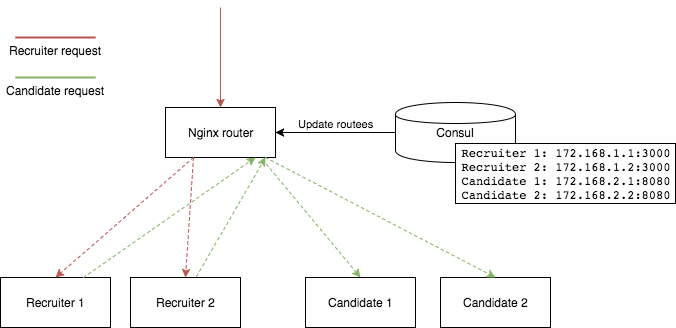

The diagram above was exported from draw.io. Its source (the exported page's mxGraphModel, read from the mxfile embedded in the PNG):
<mxGraphModel dx="743" dy="454" grid="1" gridSize="10" guides="1" tooltips="1" connect="1" arrows="1" fold="1" page="1" pageScale="1" pageWidth="850" pageHeight="1100" background="#ffffff" math="0" shadow="0">
  <root>
    <mxCell id="0" />
    <mxCell id="1" parent="0" />
    <mxCell id="14" value="Recruiter 1" style="html=1;" vertex="1" parent="1">
      <mxGeometry x="23" y="280" width="110" height="50" as="geometry" />
    </mxCell>
    <mxCell id="16" value="Recruiter 2" style="html=1;" vertex="1" parent="1">
      <mxGeometry x="153" y="280" width="110" height="50" as="geometry" />
    </mxCell>
    <mxCell id="17" value="Candidate 1" style="html=1;" vertex="1" parent="1">
      <mxGeometry x="328" y="280" width="110" height="50" as="geometry" />
    </mxCell>
    <mxCell id="18" value="Candidate 2" style="html=1;" vertex="1" parent="1">
      <mxGeometry x="463" y="280" width="110" height="50" as="geometry" />
    </mxCell>
    <mxCell id="19" value="Nginx router" style="html=1;" vertex="1" parent="1">
      <mxGeometry x="188" y="110" width="110" height="50" as="geometry" />
    </mxCell>
    <mxCell id="20" value="Consul" style="shape=cylinder;whiteSpace=wrap;html=1;" vertex="1" parent="1">
      <mxGeometry x="418" y="105" width="120" height="60" as="geometry" />
    </mxCell>
    <mxCell id="47" value="Update routees" style="endArrow=classic;html=1;verticalAlign=bottom;entryX=1;entryY=0.5;exitX=0;exitY=0.5;" edge="1" parent="1" source="20" target="19">
      <mxGeometry width="50" height="50" relative="1" as="geometry">
        <mxPoint x="438" y="135" as="sourcePoint" />
        <mxPoint x="338" y="135" as="targetPoint" />
      </mxGeometry>
    </mxCell>
    <mxCell id="48" value="" style="endArrow=classic;html=1;entryX=0.5;entryY=0;fontColor=#000000;fillColor=#f8cecc;strokeColor=#b85450;" edge="1" parent="1" target="19">
      <mxGeometry width="50" height="50" relative="1" as="geometry">
        <mxPoint x="243" y="10" as="sourcePoint" />
        <mxPoint x="248" y="40" as="targetPoint" />
      </mxGeometry>
    </mxCell>
    <mxCell id="50" value="" style="endArrow=classic;html=1;fontColor=#000000;exitX=0.25;exitY=1;entryX=0.5;entryY=0;fillColor=#f8cecc;strokeColor=#b85450;dashed=1;" edge="1" parent="1" source="19" target="14">
      <mxGeometry width="50" height="50" relative="1" as="geometry">
        <mxPoint x="58" y="250" as="sourcePoint" />
        <mxPoint x="108" y="200" as="targetPoint" />
      </mxGeometry>
    </mxCell>
    <mxCell id="53" value="" style="endArrow=classic;html=1;fontColor=#000000;exitX=0.25;exitY=1;entryX=0.5;entryY=0;fillColor=#f8cecc;strokeColor=#b85450;dashed=1;" edge="1" parent="1" source="19" target="16">
      <mxGeometry width="50" height="50" relative="1" as="geometry">
        <mxPoint x="247" y="172" as="sourcePoint" />
        <mxPoint x="88" y="290" as="targetPoint" />
      </mxGeometry>
    </mxCell>
    <mxCell id="54" value="" style="endArrow=classic;html=1;dashed=1;fontColor=#000000;exitX=0.75;exitY=0;fillColor=#d5e8d4;strokeColor=#82b366;" edge="1" parent="1" source="14">
      <mxGeometry width="50" height="50" relative="1" as="geometry">
        <mxPoint x="278" y="250" as="sourcePoint" />
        <mxPoint x="278" y="160" as="targetPoint" />
      </mxGeometry>
    </mxCell>
    <mxCell id="55" value="" style="endArrow=classic;html=1;dashed=1;fontColor=#000000;exitX=0.882;exitY=1.04;entryX=0.5;entryY=0;fillColor=#d5e8d4;strokeColor=#82b366;exitPerimeter=0;" edge="1" parent="1" source="19" target="17">
      <mxGeometry width="50" height="50" relative="1" as="geometry">
        <mxPoint x="322" y="305" as="sourcePoint" />
        <mxPoint x="478" y="187" as="targetPoint" />
      </mxGeometry>
    </mxCell>
    <mxCell id="56" value="" style="endArrow=classic;html=1;dashed=1;fontColor=#000000;exitX=0.909;exitY=1;entryX=0.5;entryY=0;fillColor=#d5e8d4;strokeColor=#82b366;exitPerimeter=0;" edge="1" parent="1" source="19" target="18">
      <mxGeometry width="50" height="50" relative="1" as="geometry">
        <mxPoint x="417" y="258" as="sourcePoint" />
        <mxPoint x="573" y="140" as="targetPoint" />
      </mxGeometry>
    </mxCell>
    <mxCell id="57" value="" style="endArrow=classic;html=1;dashed=1;fontColor=#000000;exitX=0.6;exitY=-0.02;fillColor=#d5e8d4;strokeColor=#82b366;exitPerimeter=0;" edge="1" parent="1" source="16">
      <mxGeometry width="50" height="50" relative="1" as="geometry">
        <mxPoint x="243" y="238" as="sourcePoint" />
        <mxPoint x="288" y="160" as="targetPoint" />
      </mxGeometry>
    </mxCell>
    <mxCell id="59" value="Recruiter request" style="line;strokeWidth=2;html=1;fontColor=#000000;fillColor=#f8cecc;strokeColor=#b85450;verticalAlign=top;spacingTop=4;" vertex="1" parent="1">
      <mxGeometry x="38" y="35" width="80" height="10" as="geometry" />
    </mxCell>
    <mxCell id="61" value="Candidate request" style="line;strokeWidth=2;html=1;fontColor=#000000;fillColor=#d5e8d4;strokeColor=#82b366;verticalAlign=top;spacingTop=4;" vertex="1" parent="1">
      <mxGeometry x="38" y="75" width="80" height="10" as="geometry" />
    </mxCell>
    <mxCell id="62" value="&lt;pre&gt;Recruiter 1: 172.168.1.1:3000&lt;br&gt;Recruiter 2: 172.168.1.2:3000&lt;br&gt;Candidate 1: 172.168.2.1:8080&lt;br&gt;Candidate 2: 172.168.2.2:8080&lt;/pre&gt;" style="whiteSpace=wrap;html=1;fontColor=#000000;" vertex="1" parent="1">
      <mxGeometry x="478" y="146" width="220" height="60" as="geometry" />
    </mxCell>
  </root>
</mxGraphModel>